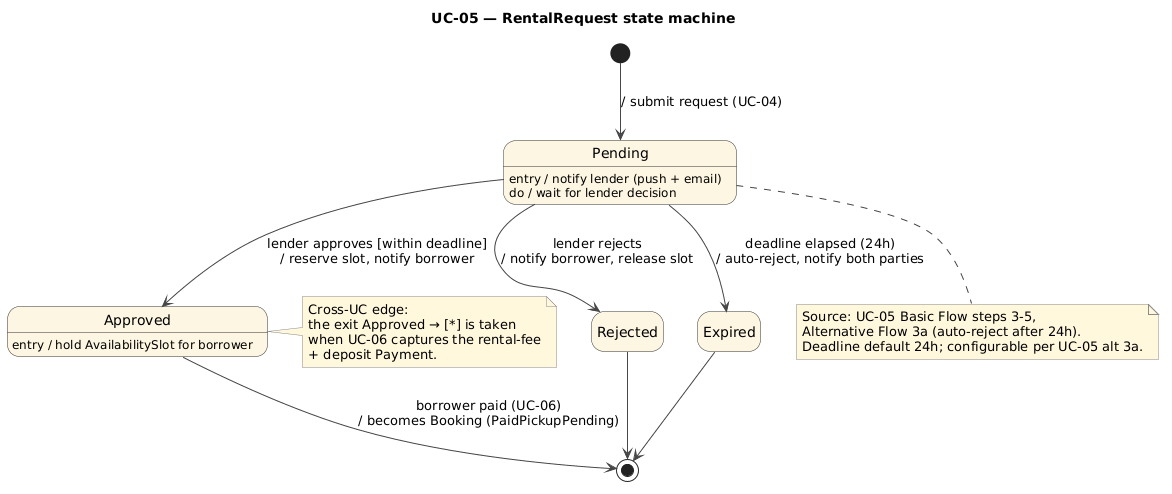

The diagram above was rendered by PlantUML. Its source (embedded in the PNG):
@startuml
' PAL — State diagram for UC-05: RentalRequest lifecycle


skinparam shadowing false
skinparam ArrowColor #444
skinparam StateBackgroundColor #FDF6E3
skinparam StateBorderColor #333
skinparam NoteBackgroundColor #FFF8DC
skinparam NoteBorderColor #888
hide empty description

title UC-05 — RentalRequest state machine

[*] --> Pending : / submit request (UC-04)

Pending : entry / notify lender (push + email)
Pending : do / wait for lender decision

Pending --> Approved : lender approves [within deadline]\n/ reserve slot, notify borrower
Pending --> Rejected : lender rejects\n/ notify borrower, release slot
Pending --> Expired : deadline elapsed (24h)\n/ auto-reject, notify both parties

Approved : entry / hold AvailabilitySlot for borrower
Approved --> [*] : borrower paid (UC-06)\n/ becomes Booking (PaidPickupPending)

Rejected --> [*]
Expired  --> [*]

note bottom of Pending
  Source: UC-05 Basic Flow steps 3-5,
  Alternative Flow 3a (auto-reject after 24h).
  Deadline default 24h; configurable per UC-05 alt 3a.
end note

note right of Approved
  Cross-UC edge:
  the exit Approved → [*] is taken
  when UC-06 captures the rental-fee
  + deposit Payment.
end note
@enduml